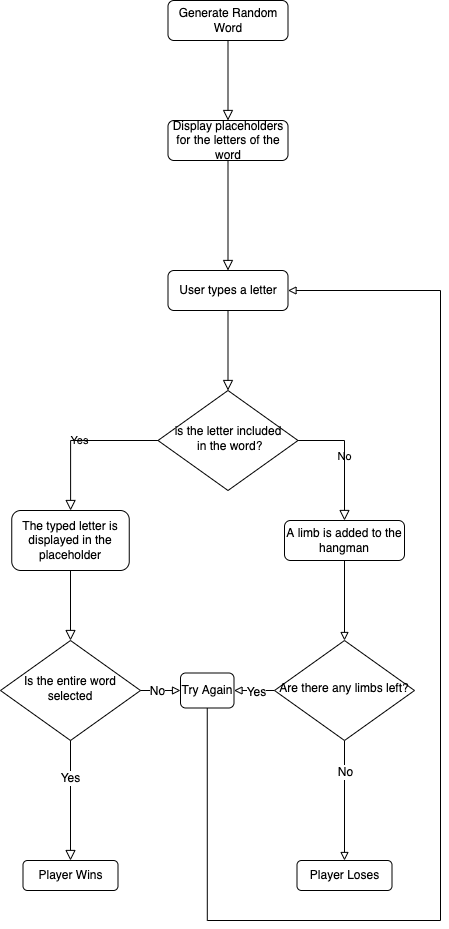

The diagram above was exported from draw.io. Its source (the exported page's mxGraphModel, read from the mxfile embedded in the PNG):
<mxGraphModel dx="501" dy="830" grid="1" gridSize="10" guides="1" tooltips="1" connect="1" arrows="1" fold="1" page="1" pageScale="1" pageWidth="827" pageHeight="1169" math="0" shadow="0">
  <root>
    <mxCell id="WIyWlLk6GJQsqaUBKTNV-0" />
    <mxCell id="WIyWlLk6GJQsqaUBKTNV-1" parent="WIyWlLk6GJQsqaUBKTNV-0" />
    <mxCell id="WIyWlLk6GJQsqaUBKTNV-2" value="" style="rounded=0;html=1;jettySize=auto;orthogonalLoop=1;fontSize=11;endArrow=block;endFill=0;endSize=8;strokeWidth=1;shadow=0;labelBackgroundColor=none;edgeStyle=orthogonalEdgeStyle;entryX=0.5;entryY=0;entryDx=0;entryDy=0;" parent="WIyWlLk6GJQsqaUBKTNV-1" source="WIyWlLk6GJQsqaUBKTNV-3" target="WIyWlLk6GJQsqaUBKTNV-7" edge="1">
      <mxGeometry relative="1" as="geometry">
        <mxPoint x="227.5" y="110" as="targetPoint" />
      </mxGeometry>
    </mxCell>
    <mxCell id="WIyWlLk6GJQsqaUBKTNV-3" value="Generate Random Word" style="rounded=1;whiteSpace=wrap;html=1;fontSize=12;glass=0;strokeWidth=1;shadow=0;" parent="WIyWlLk6GJQsqaUBKTNV-1" vertex="1">
      <mxGeometry x="167.5" y="20" width="120" height="40" as="geometry" />
    </mxCell>
    <mxCell id="WIyWlLk6GJQsqaUBKTNV-7" value="Display placeholders for the letters of the word" style="rounded=1;whiteSpace=wrap;html=1;fontSize=12;glass=0;strokeWidth=1;shadow=0;" parent="WIyWlLk6GJQsqaUBKTNV-1" vertex="1">
      <mxGeometry x="167.5" y="140" width="120" height="40" as="geometry" />
    </mxCell>
    <mxCell id="WIyWlLk6GJQsqaUBKTNV-8" value="Yes" style="rounded=0;html=1;jettySize=auto;orthogonalLoop=1;fontSize=11;endArrow=block;endFill=0;endSize=8;strokeWidth=1;shadow=0;labelBackgroundColor=none;edgeStyle=orthogonalEdgeStyle;" parent="WIyWlLk6GJQsqaUBKTNV-1" source="WIyWlLk6GJQsqaUBKTNV-10" target="WIyWlLk6GJQsqaUBKTNV-11" edge="1">
      <mxGeometry relative="1" as="geometry">
        <mxPoint as="offset" />
      </mxGeometry>
    </mxCell>
    <mxCell id="WIyWlLk6GJQsqaUBKTNV-9" value="No" style="edgeStyle=orthogonalEdgeStyle;rounded=0;html=1;jettySize=auto;orthogonalLoop=1;fontSize=11;endArrow=block;endFill=0;endSize=8;strokeWidth=1;shadow=0;labelBackgroundColor=none;exitX=1;exitY=0.5;exitDx=0;exitDy=0;" parent="WIyWlLk6GJQsqaUBKTNV-1" source="WIyWlLk6GJQsqaUBKTNV-10" target="WIyWlLk6GJQsqaUBKTNV-12" edge="1">
      <mxGeometry x="-0.0213" relative="1" as="geometry">
        <mxPoint as="offset" />
      </mxGeometry>
    </mxCell>
    <mxCell id="WIyWlLk6GJQsqaUBKTNV-10" value="&lt;font style=&quot;font-size: 12px&quot;&gt;is the letter included&lt;br&gt;&amp;nbsp;in the word?&lt;/font&gt;" style="rhombus;whiteSpace=wrap;html=1;shadow=0;fontFamily=Helvetica;fontSize=12;align=center;strokeWidth=1;spacing=6;spacingTop=-4;" parent="WIyWlLk6GJQsqaUBKTNV-1" vertex="1">
      <mxGeometry x="157.5" y="410" width="140" height="100" as="geometry" />
    </mxCell>
    <mxCell id="WIyWlLk6GJQsqaUBKTNV-11" value="The typed letter is displayed in the placeholder" style="rounded=1;whiteSpace=wrap;html=1;fontSize=12;glass=0;strokeWidth=1;shadow=0;" parent="WIyWlLk6GJQsqaUBKTNV-1" vertex="1">
      <mxGeometry x="11.25" y="530" width="117.5" height="60" as="geometry" />
    </mxCell>
    <mxCell id="MBE_wnIvgcd65J5xaMoF-15" style="edgeStyle=orthogonalEdgeStyle;rounded=0;orthogonalLoop=1;jettySize=auto;html=1;exitX=0.5;exitY=1;exitDx=0;exitDy=0;entryX=0.5;entryY=0;entryDx=0;entryDy=0;fontSize=12;endArrow=block;endFill=0;" edge="1" parent="WIyWlLk6GJQsqaUBKTNV-1" source="WIyWlLk6GJQsqaUBKTNV-12" target="MBE_wnIvgcd65J5xaMoF-14">
      <mxGeometry relative="1" as="geometry" />
    </mxCell>
    <mxCell id="WIyWlLk6GJQsqaUBKTNV-12" value="A limb is added to the hangman" style="rounded=1;whiteSpace=wrap;html=1;fontSize=12;glass=0;strokeWidth=1;shadow=0;" parent="WIyWlLk6GJQsqaUBKTNV-1" vertex="1">
      <mxGeometry x="284" y="540" width="120" height="40" as="geometry" />
    </mxCell>
    <mxCell id="MBE_wnIvgcd65J5xaMoF-0" value="" style="rounded=0;html=1;jettySize=auto;orthogonalLoop=1;fontSize=11;endArrow=block;endFill=0;endSize=8;strokeWidth=1;shadow=0;labelBackgroundColor=none;edgeStyle=orthogonalEdgeStyle;entryX=0.5;entryY=0;entryDx=0;entryDy=0;exitX=0.5;exitY=1;exitDx=0;exitDy=0;" edge="1" parent="WIyWlLk6GJQsqaUBKTNV-1" source="WIyWlLk6GJQsqaUBKTNV-7" target="MBE_wnIvgcd65J5xaMoF-1">
      <mxGeometry relative="1" as="geometry">
        <mxPoint x="237.5" y="70" as="sourcePoint" />
        <mxPoint x="237.5" y="150" as="targetPoint" />
      </mxGeometry>
    </mxCell>
    <mxCell id="MBE_wnIvgcd65J5xaMoF-1" value="User types a letter" style="rounded=1;whiteSpace=wrap;html=1;fontSize=12;glass=0;strokeWidth=1;shadow=0;" vertex="1" parent="WIyWlLk6GJQsqaUBKTNV-1">
      <mxGeometry x="167.5" y="290" width="120" height="40" as="geometry" />
    </mxCell>
    <mxCell id="MBE_wnIvgcd65J5xaMoF-2" value="" style="rounded=0;html=1;jettySize=auto;orthogonalLoop=1;fontSize=11;endArrow=block;endFill=0;endSize=8;strokeWidth=1;shadow=0;labelBackgroundColor=none;edgeStyle=orthogonalEdgeStyle;entryX=0.5;entryY=0;entryDx=0;entryDy=0;exitX=0.5;exitY=1;exitDx=0;exitDy=0;" edge="1" parent="WIyWlLk6GJQsqaUBKTNV-1" source="MBE_wnIvgcd65J5xaMoF-1" target="WIyWlLk6GJQsqaUBKTNV-10">
      <mxGeometry relative="1" as="geometry">
        <mxPoint x="237.5" y="140" as="sourcePoint" />
        <mxPoint x="357.5" y="250" as="targetPoint" />
      </mxGeometry>
    </mxCell>
    <mxCell id="MBE_wnIvgcd65J5xaMoF-9" style="edgeStyle=orthogonalEdgeStyle;rounded=0;orthogonalLoop=1;jettySize=auto;html=1;exitX=1;exitY=0.5;exitDx=0;exitDy=0;fontSize=12;endArrow=block;endFill=0;entryX=0;entryY=0.5;entryDx=0;entryDy=0;" edge="1" parent="WIyWlLk6GJQsqaUBKTNV-1" source="MBE_wnIvgcd65J5xaMoF-3" target="MBE_wnIvgcd65J5xaMoF-27">
      <mxGeometry relative="1" as="geometry">
        <mxPoint x="190" y="710" as="targetPoint" />
        <mxPoint x="140" y="760" as="sourcePoint" />
      </mxGeometry>
    </mxCell>
    <mxCell id="MBE_wnIvgcd65J5xaMoF-10" value="No" style="edgeLabel;html=1;align=center;verticalAlign=middle;resizable=0;points=[];fontSize=12;" vertex="1" connectable="0" parent="MBE_wnIvgcd65J5xaMoF-9">
      <mxGeometry x="-0.2426" relative="1" as="geometry">
        <mxPoint x="1" as="offset" />
      </mxGeometry>
    </mxCell>
    <mxCell id="MBE_wnIvgcd65J5xaMoF-3" value="Is the entire word selected" style="rhombus;whiteSpace=wrap;html=1;shadow=0;fontFamily=Helvetica;fontSize=12;align=center;strokeWidth=1;spacing=6;spacingTop=-4;" vertex="1" parent="WIyWlLk6GJQsqaUBKTNV-1">
      <mxGeometry y="660" width="140" height="100" as="geometry" />
    </mxCell>
    <mxCell id="MBE_wnIvgcd65J5xaMoF-5" value="" style="edgeStyle=orthogonalEdgeStyle;rounded=0;html=1;jettySize=auto;orthogonalLoop=1;fontSize=11;endArrow=block;endFill=0;endSize=8;strokeWidth=1;shadow=0;labelBackgroundColor=none;entryX=0.5;entryY=0;entryDx=0;entryDy=0;exitX=0.5;exitY=1;exitDx=0;exitDy=0;" edge="1" parent="WIyWlLk6GJQsqaUBKTNV-1" source="WIyWlLk6GJQsqaUBKTNV-11" target="MBE_wnIvgcd65J5xaMoF-3">
      <mxGeometry x="-0.0213" relative="1" as="geometry">
        <mxPoint as="offset" />
        <mxPoint x="387.5" y="600" as="sourcePoint" />
        <mxPoint x="70" y="710" as="targetPoint" />
      </mxGeometry>
    </mxCell>
    <mxCell id="MBE_wnIvgcd65J5xaMoF-6" value="" style="edgeStyle=orthogonalEdgeStyle;rounded=0;html=1;jettySize=auto;orthogonalLoop=1;fontSize=11;endArrow=block;endFill=0;endSize=8;strokeWidth=1;shadow=0;labelBackgroundColor=none;exitX=0.5;exitY=1;exitDx=0;exitDy=0;entryX=0.5;entryY=0;entryDx=0;entryDy=0;" edge="1" parent="WIyWlLk6GJQsqaUBKTNV-1" source="MBE_wnIvgcd65J5xaMoF-3" target="MBE_wnIvgcd65J5xaMoF-8">
      <mxGeometry x="-0.0213" relative="1" as="geometry">
        <mxPoint as="offset" />
        <mxPoint x="70" y="810" as="sourcePoint" />
        <mxPoint x="70.5" y="910" as="targetPoint" />
      </mxGeometry>
    </mxCell>
    <mxCell id="MBE_wnIvgcd65J5xaMoF-7" value="Yes" style="edgeLabel;html=1;align=center;verticalAlign=middle;resizable=0;points=[];fontSize=12;" vertex="1" connectable="0" parent="MBE_wnIvgcd65J5xaMoF-6">
      <mxGeometry x="-0.3831" y="-1" relative="1" as="geometry">
        <mxPoint as="offset" />
      </mxGeometry>
    </mxCell>
    <mxCell id="MBE_wnIvgcd65J5xaMoF-8" value="Player Wins" style="rounded=1;whiteSpace=wrap;html=1;fontSize=12;glass=0;strokeWidth=1;shadow=0;" vertex="1" parent="WIyWlLk6GJQsqaUBKTNV-1">
      <mxGeometry x="22.5" y="880" width="95" height="30" as="geometry" />
    </mxCell>
    <mxCell id="MBE_wnIvgcd65J5xaMoF-16" style="edgeStyle=orthogonalEdgeStyle;rounded=0;orthogonalLoop=1;jettySize=auto;html=1;fontSize=12;endArrow=block;endFill=0;entryX=0.5;entryY=0;entryDx=0;entryDy=0;" edge="1" parent="WIyWlLk6GJQsqaUBKTNV-1" source="MBE_wnIvgcd65J5xaMoF-14" target="MBE_wnIvgcd65J5xaMoF-18">
      <mxGeometry relative="1" as="geometry">
        <mxPoint x="344" y="830" as="targetPoint" />
      </mxGeometry>
    </mxCell>
    <mxCell id="MBE_wnIvgcd65J5xaMoF-17" value="No" style="edgeLabel;html=1;align=center;verticalAlign=middle;resizable=0;points=[];fontSize=12;" vertex="1" connectable="0" parent="MBE_wnIvgcd65J5xaMoF-16">
      <mxGeometry x="-0.4857" relative="1" as="geometry">
        <mxPoint as="offset" />
      </mxGeometry>
    </mxCell>
    <mxCell id="MBE_wnIvgcd65J5xaMoF-25" style="edgeStyle=orthogonalEdgeStyle;rounded=0;orthogonalLoop=1;jettySize=auto;html=1;fontSize=12;endArrow=block;endFill=0;entryX=1;entryY=0.5;entryDx=0;entryDy=0;" edge="1" parent="WIyWlLk6GJQsqaUBKTNV-1" source="MBE_wnIvgcd65J5xaMoF-14" target="MBE_wnIvgcd65J5xaMoF-27">
      <mxGeometry relative="1" as="geometry">
        <mxPoint x="230" y="710" as="targetPoint" />
      </mxGeometry>
    </mxCell>
    <mxCell id="MBE_wnIvgcd65J5xaMoF-26" value="Yes" style="edgeLabel;html=1;align=center;verticalAlign=middle;resizable=0;points=[];fontSize=12;" vertex="1" connectable="0" parent="MBE_wnIvgcd65J5xaMoF-25">
      <mxGeometry x="-0.0455" y="1" relative="1" as="geometry">
        <mxPoint as="offset" />
      </mxGeometry>
    </mxCell>
    <mxCell id="MBE_wnIvgcd65J5xaMoF-14" value="Are there any limbs left?" style="rhombus;whiteSpace=wrap;html=1;shadow=0;fontFamily=Helvetica;fontSize=12;align=center;strokeWidth=1;spacing=6;spacingTop=-4;" vertex="1" parent="WIyWlLk6GJQsqaUBKTNV-1">
      <mxGeometry x="274" y="660" width="140" height="100" as="geometry" />
    </mxCell>
    <mxCell id="MBE_wnIvgcd65J5xaMoF-18" value="Player Loses" style="rounded=1;whiteSpace=wrap;html=1;fontSize=12;glass=0;strokeWidth=1;shadow=0;" vertex="1" parent="WIyWlLk6GJQsqaUBKTNV-1">
      <mxGeometry x="296.5" y="880" width="95" height="30" as="geometry" />
    </mxCell>
    <mxCell id="MBE_wnIvgcd65J5xaMoF-28" style="edgeStyle=orthogonalEdgeStyle;rounded=0;orthogonalLoop=1;jettySize=auto;html=1;entryX=1;entryY=0.5;entryDx=0;entryDy=0;fontSize=12;endArrow=block;endFill=0;elbow=vertical;exitX=0.5;exitY=1;exitDx=0;exitDy=0;" edge="1" parent="WIyWlLk6GJQsqaUBKTNV-1" source="MBE_wnIvgcd65J5xaMoF-27" target="MBE_wnIvgcd65J5xaMoF-1">
      <mxGeometry relative="1" as="geometry">
        <Array as="points">
          <mxPoint x="207" y="940" />
          <mxPoint x="440" y="940" />
          <mxPoint x="440" y="310" />
        </Array>
      </mxGeometry>
    </mxCell>
    <mxCell id="MBE_wnIvgcd65J5xaMoF-27" value="Try Again" style="rounded=1;whiteSpace=wrap;html=1;fontSize=12;glass=0;strokeWidth=1;shadow=0;" vertex="1" parent="WIyWlLk6GJQsqaUBKTNV-1">
      <mxGeometry x="180" y="692.5" width="53.5" height="35" as="geometry" />
    </mxCell>
  </root>
</mxGraphModel>